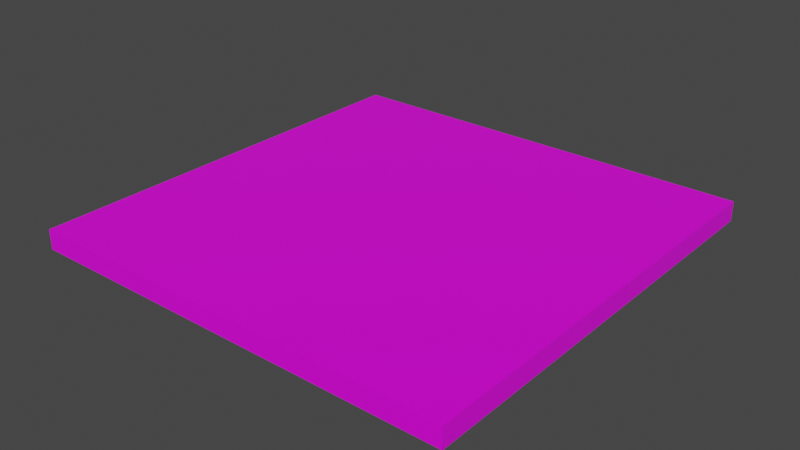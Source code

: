 # Source: IF_ELSE.blend  (saved by Blender 2.90.8; exported with 4.5.12 LTS)
import bpy
from mathutils import Matrix  # noqa: F401  (used for matrix-valued properties, if any)

bpy.ops.wm.read_factory_settings(use_empty=True)
scene = bpy.context.scene
scene.name = 'Scene'

# ---- collections
col_collection = bpy.data.collections.new('Collection'); scene.collection.children.link(col_collection)

# ---- images (referenced by path relative to the original .blend; pixels are not part of the script)
import os
ASSET_DIR = os.environ.get("B2B_ASSET_DIR", "")  # directory of the original .blend (textures are referenced by path, not embedded)
HERE = os.path.dirname(os.path.abspath(__file__))  # packed textures are extracted next to this script under _unpacked/

def load_image(name, relpath, width, height, colorspace="sRGB"):
    """Load a texture the original file referenced (path relative to the .blend, or extracted next to this script)."""
    p = next((c for c in (os.path.join(HERE, relpath), os.path.join(ASSET_DIR, relpath)) if relpath and os.path.exists(c)), "")
    if p:
        img = bpy.data.images.load(p, check_existing=True)
        img.name = name
    else:  # same state as the original file: an image datablock whose file is absent (Cycles renders it pink)
        img = bpy.data.images.new(name, width, height)
        img.source = "FILE"
        img.filepath = "//" + (relpath or name)
    img.colorspace_settings.name = colorspace
    return img
img_if_else_png = load_image('if else.png', 'if else.png', 1024, 1024, 'sRGB')

# ---- materials (node trees are filled in below, after node groups)
mat_material = bpy.data.materials.new('Material')
mat_material.alpha_threshold = 0.0
mat_material.use_transparent_shadow = False
mat_material.line_color = (0.0, 0.0, 0.0, 1.0)

# ---- material node trees
mat_material.use_nodes = True; mat_material.node_tree.nodes.clear()
_N = mat_material.node_tree.nodes; _L = mat_material.node_tree.links
n0 = _N.new('ShaderNodeOutputMaterial'); n0.name = 'Material Output'; n0.location = (300, 300)
n1 = _N.new('ShaderNodeBsdfPrincipled'); n1.name = 'Principled BSDF'; n1.location = (10, 300)
n1.distribution = 'GGX'
n1.subsurface_method = 'BURLEY'
n1.inputs[2].default_value = 0.4
n1.inputs[3].default_value = 1.45
n1.inputs[27].default_value = (0.0, 0.0, 0.0, 1.0)
n1.inputs[28].default_value = 1.0
n2 = _N.new('ShaderNodeTexImage'); n2.name = 'Image Texture'; n2.location = (-321, 215)
n2.image = img_if_else_png
_L.new(n1.outputs[0], n0.inputs[0])
_L.new(n2.outputs[0], n1.inputs[0])
n0.is_active_output = True

# ---- world
world_world = bpy.data.worlds.new('World'); scene.world = world_world
world_world.use_nodes = True; world_world.node_tree.nodes.clear()
_N = world_world.node_tree.nodes; _L = world_world.node_tree.links
n0 = _N.new('ShaderNodeOutputWorld'); n0.name = 'World Output'; n0.location = (300, 300)
n1 = _N.new('ShaderNodeBackground'); n1.name = 'Background'; n1.location = (10, 300)
n1.inputs[0].default_value = (0.05088, 0.05088, 0.05088, 1.0)
_L.new(n1.outputs[0], n0.inputs[0])
n0.is_active_output = True
world_world.color = (0.05088, 0.05088, 0.05088)
world_world.use_sun_shadow = False
world_world.sun_shadow_jitter_overblur = 0.0

# ---- meshes
me_cube = bpy.data.meshes.new('Cube')
me_cube.from_pydata([(1.0, 1.0, 0.4603), (1.0, 1.0, -0.4603), (1.0, -1.0, 0.4603), (1.0, -1.0, -0.4603), (-1.0, 1.0, 0.4603), (-1.0, 1.0, -0.4603), (-1.0, -1.0, 0.4603), (-1.0, -1.0, -0.4603)], [], [(0, 4, 6, 2), (3, 2, 6, 7), (7, 6, 4, 5), (5, 1, 3, 7), (1, 0, 2, 3), (5, 4, 0, 1)])
_uv = me_cube.uv_layers.new(name='UVMap')
_uv.uv.foreach_set('vector', [-0.0001947, -0.0002547, 0.9993, 2.98e-08, 1.001, 0.9995, 1.851e-05, 0.9999, 0.375, 0.75, 0.625, 0.75, 0.625, 1.0, 0.375, 1.0, 0.375, 0.0, 0.625, 0.0, 0.625, 0.25, 0.375, 0.25, 0.125, 0.5, 0.375, 0.5, 0.375, 0.75, 0.125, 0.75, 0.375, 0.5, 0.625, 0.5, 0.625, 0.75, 0.375, 0.75, 0.375, 0.25, 0.625, 0.25, 0.625, 0.5, 0.375, 0.5])
me_cube.materials.append(mat_material)
me_cube.use_remesh_preserve_volume = False
me_cube.use_remesh_preserve_attributes = False
me_cube.use_mirror_vertex_groups = False
me_cube.update()

# ---- objects
ob_cube = bpy.data.objects.new('Cube', me_cube)

# ---- transforms, parenting, visibility, modifiers, constraints
ob_cube.location = (0.0, 0.0, 0.0)
ob_cube.scale = (2.139, 2.139, 0.2128)
ob_cube.lock_rotations_4d = False
ob_cube.empty_display_type = 'ARROWS'
ob_cube.lineart.crease_threshold = 0.0

# ---- collection membership
col_collection.objects.link(ob_cube)

# ---- scene / render settings (as saved in the file)
scene.frame_start = 1; scene.frame_end = 250; scene.frame_set(1)
scene.render.engine = 'BLENDER_EEVEE_NEXT'
scene.cycles.use_denoising = False
scene.cycles.samples = 128
scene.cycles.sampling_pattern = 'TABULATED_SOBOL'
scene.cycles.use_adaptive_sampling = False
scene.cycles.use_light_tree = False
scene.view_settings.view_transform = 'Filmic'
bpy.context.view_layer.update()

# ---- added for rendering (the .blend has no active camera and no usable light): camera, sun
cam_auto = bpy.data.cameras.new('AutoCamera')
cam_auto.lens = 50.0
cam_auto.sensor_width = 36.0
cam_auto.clip_end = 1000.0
ob_auto_camera = bpy.data.objects.new('AutoCamera', cam_auto)
scene.collection.objects.link(ob_auto_camera)
ob_auto_camera.location = (5.60082, -6.72098, 4.48066)
ob_auto_camera.rotation_euler = (1.09748, -7.21219e-08, 0.694738)
scene.camera = ob_auto_camera
light_auto_sun = bpy.data.lights.new('AutoSun', 'SUN')
light_auto_sun.energy = 3.0
light_auto_sun.angle = 0.0523599
ob_auto_sun = bpy.data.objects.new('AutoSun', light_auto_sun)
scene.collection.objects.link(ob_auto_sun)
ob_auto_sun.rotation_euler = (0.872665, 0.174533, 0.523599)
bpy.context.view_layer.update()
